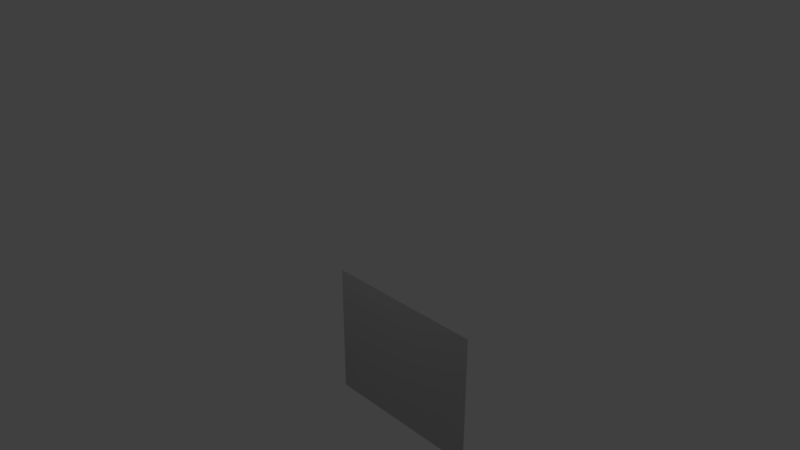 # Source: base.blend  (saved by Blender 2.79.0; exported with 4.5.12 LTS)
import bpy
from mathutils import Matrix  # noqa: F401  (used for matrix-valued properties, if any)

bpy.ops.wm.read_factory_settings(use_empty=True)
scene = bpy.context.scene
scene.name = 'Scene'

# ---- collections
col_collection_1 = bpy.data.collections.new('Collection 1'); scene.collection.children.link(col_collection_1)

# ---- materials (node trees are filled in below, after node groups)
mat_material_001 = bpy.data.materials.new('Material.001')
mat_material_001.alpha_threshold = 0.0
mat_material_001.use_transparent_shadow = False
mat_material_001.diffuse_color = (0.402, 0.402, 0.402, 1.0)
mat_material_001.roughness = 0.5

# ---- material node trees

# ---- world
world_world = bpy.data.worlds.new('World'); scene.world = world_world
world_world.color = (0.05088, 0.05088, 0.05088)
world_world.use_sun_shadow = False
world_world.sun_shadow_jitter_overblur = 0.0
world_world.cycles.sampling_method = 'MANUAL'

# ---- cameras
cam_camera = bpy.data.cameras.new('Camera')
cam_camera.clip_end = 100.0
cam_camera.lens = 35.0
cam_camera.sensor_width = 32.0
cam_camera.sensor_height = 18.0
cam_camera.ortho_scale = 7.314
cam_camera.dof.focus_distance = 0.0
cam_camera.dof.aperture_fstop = 128.0

# ---- lights
light_sun = bpy.data.lights.new('Sun', 'SUN')
light_sun.transmission_factor = 0.0
light_sun.angle = 0.1993
light_sun.energy = 0.13
light_sun.shadow_buffer_clip_start = 0.5
light_sun.shadow_soft_size = 0.1
light_sun.shadow_cascade_max_distance = 1000.0
light_lamp = bpy.data.lights.new('Lamp', 'POINT')
light_lamp.transmission_factor = 0.0
light_lamp.cutoff_distance = 30.0
light_lamp.energy = 100.0
light_lamp.shadow_buffer_clip_start = 1.001
light_lamp.shadow_soft_size = 0.1
light_lamp.shadow_maximum_resolution = 0.006
light_lamp.use_absolute_resolution = True

# ---- meshes
me_plane = bpy.data.meshes.new('Plane')
me_plane.from_pydata([(-1.485, 0.04121, 1.261), (1.485, 0.04121, 1.261), (-1.485, 0.04121, -1.186), (1.485, 0.04121, -1.186), (-1.524, 0.1107, -1.218), (-1.524, 0.1107, 1.293), (1.524, 0.1107, 1.293), (1.524, 0.1107, -1.218), (-1.586, 0.1107, -1.269), (-1.586, 0.1107, 1.344), (1.586, 0.1107, 1.344), (1.586, 0.1107, -1.269), (-1.631, 0.02034, -1.306), (-1.631, 0.02034, 1.381), (1.631, 0.02034, 1.381), (1.631, 0.02034, -1.306), (-1.764, -0.004083, -1.416), (-1.764, -0.004083, 1.491), (1.764, -0.004083, 1.491), (1.764, -0.004083, -1.416), (1.559, 0.12, -1.247), (-1.559, 0.12, -1.247), (-1.559, 0.12, 1.322), (1.559, 0.12, 1.322)], [], [(0, 1, 3, 2), (3, 7, 4, 2), (0, 5, 6, 1), (1, 6, 7, 3), (2, 4, 5, 0), (20, 11, 8, 21), (22, 9, 10, 23), (23, 10, 11, 20), (21, 8, 9, 22), (10, 14, 15, 11), (8, 12, 13, 9), (11, 15, 12, 8), (9, 13, 14, 10), (12, 16, 17, 13), (15, 19, 16, 12), (13, 17, 18, 14), (14, 18, 19, 15), (4, 21, 22, 5), (6, 23, 20, 7), (5, 22, 23, 6), (7, 20, 21, 4), (16, 19, 18, 17)])
me_plane.materials.append(mat_material_001)
me_plane.use_remesh_preserve_volume = False
me_plane.use_remesh_preserve_attributes = False
me_plane.use_mirror_vertex_groups = False
me_plane.update()

# ---- objects
ob_plane = bpy.data.objects.new('Plane', me_plane)
ob_sun = bpy.data.objects.new('Sun', light_sun)
ob_lamp = bpy.data.objects.new('Lamp', light_lamp)
ob_camera = bpy.data.objects.new('Camera', cam_camera)

# ---- transforms, parenting, visibility, modifiers, constraints
ob_plane.location = (0.0, 0.0, 0.0)
ob_plane.lineart.crease_threshold = 0.0
ob_sun.location = (-14.3, -8.685, 20.59)
ob_sun.rotation_euler = (0.0, -0.4929, 0.45)
ob_sun.lineart.crease_threshold = 0.0
ob_lamp.location = (-1.233, -3.994, 6.776)
ob_lamp.rotation_euler = (0.6503, 0.05522, 1.866)
ob_lamp.lock_rotations_4d = False
ob_lamp.empty_display_type = 'ARROWS'
ob_lamp.color = (0.0, 0.0, 0.0, 0.0)
ob_lamp.lineart.crease_threshold = 0.0
ob_camera.location = (10.53, -9.949, 10.37)
ob_camera.rotation_euler = (1.109, 0.0, 0.8149)
ob_camera.lock_rotations_4d = False
ob_camera.empty_display_type = 'ARROWS'
ob_camera.color = (0.0, 0.0, 0.0, 0.0)
ob_camera.display_type = 'WIRE'
ob_camera.lineart.crease_threshold = 0.0

# ---- collection membership
col_collection_1.objects.link(ob_plane)
col_collection_1.objects.link(ob_sun)
col_collection_1.objects.link(ob_lamp)
col_collection_1.objects.link(ob_camera)

# ---- scene / render settings (as saved in the file)
scene.camera = ob_camera
scene.frame_start = 1; scene.frame_end = 250; scene.frame_set(0)
scene.render.engine = 'BLENDER_EEVEE_NEXT'
scene.render.resolution_percentage = 50
scene.render.dither_intensity = 0.0
scene.cycles.use_denoising = False
scene.cycles.samples = 128
scene.cycles.sampling_pattern = 'TABULATED_SOBOL'
scene.cycles.use_adaptive_sampling = False
scene.cycles.use_light_tree = False
scene.cycles.blur_glossy = 0.0
scene.cycles.sample_clamp_indirect = 0.0
scene.view_settings.view_transform = 'Standard'
bpy.context.view_layer.update()
